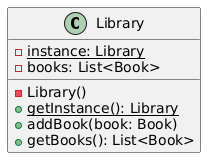

The diagram above was rendered by PlantUML. Its source (embedded in the PNG):
@startuml
class Library {
  -instance: Library {static}
  -books: List<Book>
  -Library()
  +getInstance(): Library {static}
  +addBook(book: Book)
  +getBooks(): List<Book>
}
@enduml